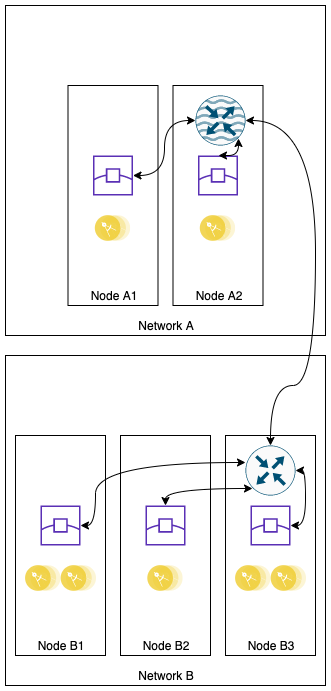

The diagram above was exported from draw.io. Its source (the exported page's mxGraphModel, read from the mxfile embedded in the PNG):
<mxGraphModel dx="2066" dy="2128" grid="1" gridSize="10" guides="1" tooltips="1" connect="1" arrows="1" fold="1" page="1" pageScale="1" pageWidth="850" pageHeight="1100" math="0" shadow="0">
  <root>
    <mxCell id="0" />
    <mxCell id="1" parent="0" />
    <mxCell id="2" value="Network A" style="rounded=0;whiteSpace=wrap;html=1;verticalAlign=bottom;" vertex="1" parent="1">
      <mxGeometry x="660" y="1020" width="320" height="330" as="geometry" />
    </mxCell>
    <mxCell id="3" value="Network B" style="rounded=0;whiteSpace=wrap;html=1;verticalAlign=bottom;" vertex="1" parent="1">
      <mxGeometry x="660" y="1370" width="320" height="330" as="geometry" />
    </mxCell>
    <mxCell id="4" value="Node A1" style="rounded=0;whiteSpace=wrap;html=1;verticalAlign=bottom;" vertex="1" parent="1">
      <mxGeometry x="722.5" y="1100" width="90" height="220" as="geometry" />
    </mxCell>
    <mxCell id="5" value="Node A2" style="rounded=0;whiteSpace=wrap;html=1;verticalAlign=bottom;" vertex="1" parent="1">
      <mxGeometry x="827.5" y="1100" width="90" height="220" as="geometry" />
    </mxCell>
    <mxCell id="6" value="Node B1" style="rounded=0;whiteSpace=wrap;html=1;verticalAlign=bottom;" vertex="1" parent="1">
      <mxGeometry x="670" y="1450" width="90" height="220" as="geometry" />
    </mxCell>
    <mxCell id="7" value="Node B2" style="rounded=0;whiteSpace=wrap;html=1;verticalAlign=bottom;" vertex="1" parent="1">
      <mxGeometry x="775" y="1450" width="90" height="220" as="geometry" />
    </mxCell>
    <mxCell id="8" value="Node B3" style="rounded=0;whiteSpace=wrap;html=1;verticalAlign=bottom;" vertex="1" parent="1">
      <mxGeometry x="880" y="1450" width="90" height="220" as="geometry" />
    </mxCell>
    <mxCell id="9" value="" style="outlineConnect=0;fontColor=#232F3E;gradientColor=none;fillColor=#5A30B5;strokeColor=none;dashed=0;verticalLabelPosition=bottom;verticalAlign=top;align=center;html=1;fontSize=12;fontStyle=0;aspect=fixed;pointerEvents=1;shape=mxgraph.aws4.edge_location;" vertex="1" parent="1">
      <mxGeometry x="695" y="1520" width="40" height="40" as="geometry" />
    </mxCell>
    <mxCell id="10" value="" style="outlineConnect=0;fontColor=#232F3E;gradientColor=none;fillColor=#5A30B5;strokeColor=none;dashed=0;verticalLabelPosition=bottom;verticalAlign=top;align=center;html=1;fontSize=12;fontStyle=0;aspect=fixed;pointerEvents=1;shape=mxgraph.aws4.edge_location;" vertex="1" parent="1">
      <mxGeometry x="905" y="1520" width="40" height="40" as="geometry" />
    </mxCell>
    <mxCell id="11" value="" style="outlineConnect=0;fontColor=#232F3E;gradientColor=none;fillColor=#5A30B5;strokeColor=none;dashed=0;verticalLabelPosition=bottom;verticalAlign=top;align=center;html=1;fontSize=12;fontStyle=0;aspect=fixed;pointerEvents=1;shape=mxgraph.aws4.edge_location;" vertex="1" parent="1">
      <mxGeometry x="800" y="1520" width="40" height="40" as="geometry" />
    </mxCell>
    <mxCell id="12" value="" style="outlineConnect=0;fontColor=#232F3E;gradientColor=none;fillColor=#5A30B5;strokeColor=none;dashed=0;verticalLabelPosition=bottom;verticalAlign=top;align=center;html=1;fontSize=12;fontStyle=0;aspect=fixed;pointerEvents=1;shape=mxgraph.aws4.edge_location;" vertex="1" parent="1">
      <mxGeometry x="747.5" y="1170" width="40" height="40" as="geometry" />
    </mxCell>
    <mxCell id="13" value="" style="outlineConnect=0;fontColor=#232F3E;gradientColor=none;fillColor=#5A30B5;strokeColor=none;dashed=0;verticalLabelPosition=bottom;verticalAlign=top;align=center;html=1;fontSize=12;fontStyle=0;aspect=fixed;pointerEvents=1;shape=mxgraph.aws4.edge_location;" vertex="1" parent="1">
      <mxGeometry x="852.5" y="1170" width="40" height="40" as="geometry" />
    </mxCell>
    <mxCell id="14" value="" style="aspect=fixed;perimeter=ellipsePerimeter;html=1;align=center;shadow=0;dashed=0;fontColor=#4277BB;labelBackgroundColor=#ffffff;fontSize=12;spacingTop=3;image;image=img/lib/ibm/applications/microservice.svg;" vertex="1" parent="1">
      <mxGeometry x="680" y="1580" width="35.55" height="25.95" as="geometry" />
    </mxCell>
    <mxCell id="15" value="" style="aspect=fixed;perimeter=ellipsePerimeter;html=1;align=center;shadow=0;dashed=0;fontColor=#4277BB;labelBackgroundColor=#ffffff;fontSize=12;spacingTop=3;image;image=img/lib/ibm/applications/microservice.svg;" vertex="1" parent="1">
      <mxGeometry x="715.55" y="1580" width="35.55" height="25.95" as="geometry" />
    </mxCell>
    <mxCell id="16" value="" style="aspect=fixed;perimeter=ellipsePerimeter;html=1;align=center;shadow=0;dashed=0;fontColor=#4277BB;labelBackgroundColor=#ffffff;fontSize=12;spacingTop=3;image;image=img/lib/ibm/applications/microservice.svg;" vertex="1" parent="1">
      <mxGeometry x="802.23" y="1580" width="35.55" height="25.95" as="geometry" />
    </mxCell>
    <mxCell id="17" value="" style="aspect=fixed;perimeter=ellipsePerimeter;html=1;align=center;shadow=0;dashed=0;fontColor=#4277BB;labelBackgroundColor=#ffffff;fontSize=12;spacingTop=3;image;image=img/lib/ibm/applications/microservice.svg;" vertex="1" parent="1">
      <mxGeometry x="890" y="1580" width="35.55" height="25.95" as="geometry" />
    </mxCell>
    <mxCell id="18" value="" style="aspect=fixed;perimeter=ellipsePerimeter;html=1;align=center;shadow=0;dashed=0;fontColor=#4277BB;labelBackgroundColor=#ffffff;fontSize=12;spacingTop=3;image;image=img/lib/ibm/applications/microservice.svg;" vertex="1" parent="1">
      <mxGeometry x="925.55" y="1580" width="35.55" height="25.95" as="geometry" />
    </mxCell>
    <mxCell id="19" value="" style="aspect=fixed;perimeter=ellipsePerimeter;html=1;align=center;shadow=0;dashed=0;fontColor=#4277BB;labelBackgroundColor=#ffffff;fontSize=12;spacingTop=3;image;image=img/lib/ibm/applications/microservice.svg;" vertex="1" parent="1">
      <mxGeometry x="749.73" y="1230" width="35.55" height="25.95" as="geometry" />
    </mxCell>
    <mxCell id="20" style="edgeStyle=orthogonalEdgeStyle;curved=1;orthogonalLoop=1;jettySize=auto;html=1;entryX=1;entryY=0.5;entryDx=0;entryDy=0;entryPerimeter=0;startArrow=classic;startFill=1;exitX=0.5;exitY=0;exitDx=0;exitDy=0;exitPerimeter=0;" edge="1" source="21" target="22" parent="1">
      <mxGeometry relative="1" as="geometry">
        <Array as="points">
          <mxPoint x="925" y="1400" />
          <mxPoint x="970" y="1400" />
          <mxPoint x="970" y="1135" />
        </Array>
      </mxGeometry>
    </mxCell>
    <mxCell id="21" value="" style="points=[[0.5,0,0],[1,0.5,0],[0.5,1,0],[0,0.5,0],[0.145,0.145,0],[0.8555,0.145,0],[0.855,0.8555,0],[0.145,0.855,0]];verticalLabelPosition=bottom;html=1;verticalAlign=top;aspect=fixed;align=center;pointerEvents=1;shape=mxgraph.cisco19.rect;prIcon=router;fillColor=#FAFAFA;strokeColor=#005073;" vertex="1" parent="1">
      <mxGeometry x="900" y="1460" width="50" height="50" as="geometry" />
    </mxCell>
    <mxCell id="22" value="" style="points=[[0.5,0,0],[1,0.5,0],[0.5,1,0],[0,0.5,0],[0.145,0.145,0],[0.8555,0.145,0],[0.855,0.8555,0],[0.145,0.855,0]];verticalLabelPosition=bottom;html=1;verticalAlign=top;aspect=fixed;align=center;pointerEvents=1;shape=mxgraph.cisco19.rect;prIcon=netflow_router;fillColor=#FAFAFA;strokeColor=#005073;" vertex="1" parent="1">
      <mxGeometry x="850" y="1110" width="50" height="50" as="geometry" />
    </mxCell>
    <mxCell id="23" style="edgeStyle=orthogonalEdgeStyle;curved=1;orthogonalLoop=1;jettySize=auto;html=1;entryX=0;entryY=0.34;entryDx=0;entryDy=0;entryPerimeter=0;startArrow=classic;startFill=1;" edge="1" source="9" target="21" parent="1">
      <mxGeometry relative="1" as="geometry">
        <Array as="points">
          <mxPoint x="750" y="1540" />
          <mxPoint x="750" y="1477" />
        </Array>
      </mxGeometry>
    </mxCell>
    <mxCell id="24" style="edgeStyle=orthogonalEdgeStyle;curved=1;orthogonalLoop=1;jettySize=auto;html=1;entryX=0.145;entryY=0.855;entryDx=0;entryDy=0;entryPerimeter=0;startArrow=classic;startFill=1;" edge="1" source="11" target="21" parent="1">
      <mxGeometry relative="1" as="geometry">
        <Array as="points">
          <mxPoint x="820" y="1503" />
        </Array>
      </mxGeometry>
    </mxCell>
    <mxCell id="25" style="edgeStyle=orthogonalEdgeStyle;curved=1;orthogonalLoop=1;jettySize=auto;html=1;entryX=1;entryY=0.5;entryDx=0;entryDy=0;entryPerimeter=0;startArrow=classic;startFill=1;" edge="1" source="10" target="21" parent="1">
      <mxGeometry relative="1" as="geometry">
        <Array as="points">
          <mxPoint x="960" y="1540" />
          <mxPoint x="960" y="1485" />
        </Array>
      </mxGeometry>
    </mxCell>
    <mxCell id="26" style="edgeStyle=orthogonalEdgeStyle;curved=1;orthogonalLoop=1;jettySize=auto;html=1;entryX=0.855;entryY=0.8555;entryDx=0;entryDy=0;entryPerimeter=0;startArrow=classic;startFill=1;" edge="1" source="13" target="22" parent="1">
      <mxGeometry relative="1" as="geometry">
        <Array as="points">
          <mxPoint x="893" y="1170" />
        </Array>
      </mxGeometry>
    </mxCell>
    <mxCell id="27" style="edgeStyle=orthogonalEdgeStyle;curved=1;orthogonalLoop=1;jettySize=auto;html=1;entryX=0;entryY=0.5;entryDx=0;entryDy=0;entryPerimeter=0;startArrow=classic;startFill=1;" edge="1" source="12" target="22" parent="1">
      <mxGeometry relative="1" as="geometry" />
    </mxCell>
    <mxCell id="28" value="" style="aspect=fixed;perimeter=ellipsePerimeter;html=1;align=center;shadow=0;dashed=0;fontColor=#4277BB;labelBackgroundColor=#ffffff;fontSize=12;spacingTop=3;image;image=img/lib/ibm/applications/microservice.svg;" vertex="1" parent="1">
      <mxGeometry x="854.72" y="1230" width="35.55" height="25.95" as="geometry" />
    </mxCell>
  </root>
</mxGraphModel>